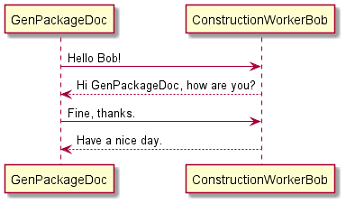

The diagram above was rendered by PlantUML. Its source (embedded in the PNG):
@startuml
GenPackageDoc -> ConstructionWorkerBob: Hello Bob!
ConstructionWorkerBob --> GenPackageDoc: Hi GenPackageDoc, how are you?
GenPackageDoc -> ConstructionWorkerBob: Fine, thanks.
ConstructionWorkerBob --> GenPackageDoc: Have a nice day.
@enduml